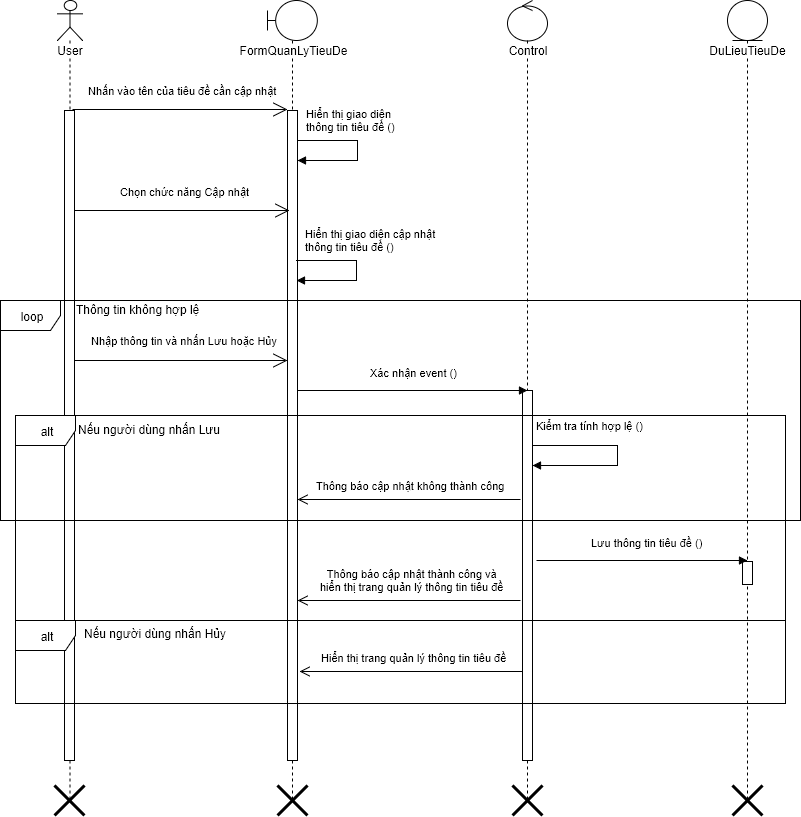

The diagram above was exported from draw.io. Its source (the exported page's mxGraphModel, read from the mxfile embedded in the PNG):
<mxGraphModel dx="872" dy="520" grid="1" gridSize="10" guides="1" tooltips="1" connect="1" arrows="1" fold="1" page="1" pageScale="1" pageWidth="826" pageHeight="1169" background="#ffffff" math="0" shadow="0">
  <root>
    <mxCell id="0" />
    <mxCell id="1" parent="0" />
    <mxCell id="2" value="User" style="shape=umlLifeline;participant=umlActor;perimeter=lifelinePerimeter;whiteSpace=wrap;html=1;container=1;collapsible=0;recursiveResize=0;verticalAlign=top;spacingTop=36;labelBackgroundColor=#ffffff;outlineConnect=0;" parent="1" vertex="1">
      <mxGeometry x="70" y="40" width="25" height="800" as="geometry" />
    </mxCell>
    <mxCell id="7" value="" style="html=1;points=[];perimeter=orthogonalPerimeter;" parent="2" vertex="1">
      <mxGeometry x="7" y="110" width="10" height="650" as="geometry" />
    </mxCell>
    <mxCell id="73" value="" style="shape=umlDestroy;whiteSpace=wrap;html=1;strokeWidth=3;" parent="2" vertex="1">
      <mxGeometry x="-3" y="785" width="30" height="30" as="geometry" />
    </mxCell>
    <mxCell id="3" value="FormQuanLyTieuDe" style="shape=umlLifeline;participant=umlBoundary;perimeter=lifelinePerimeter;whiteSpace=wrap;html=1;container=1;collapsible=0;recursiveResize=0;verticalAlign=top;spacingTop=36;labelBackgroundColor=#ffffff;outlineConnect=0;" parent="1" vertex="1">
      <mxGeometry x="280" y="40" width="50" height="800" as="geometry" />
    </mxCell>
    <mxCell id="8" value="" style="html=1;points=[];perimeter=orthogonalPerimeter;" parent="3" vertex="1">
      <mxGeometry x="20" y="110" width="10" height="650" as="geometry" />
    </mxCell>
    <mxCell id="74" value="" style="shape=umlDestroy;whiteSpace=wrap;html=1;strokeWidth=3;" parent="3" vertex="1">
      <mxGeometry x="10" y="785" width="30" height="30" as="geometry" />
    </mxCell>
    <mxCell id="5" value="Control" style="shape=umlLifeline;participant=umlControl;perimeter=lifelinePerimeter;whiteSpace=wrap;html=1;container=1;collapsible=0;recursiveResize=0;verticalAlign=top;spacingTop=36;labelBackgroundColor=#ffffff;outlineConnect=0;" parent="1" vertex="1">
      <mxGeometry x="520" y="40" width="40" height="800" as="geometry" />
    </mxCell>
    <mxCell id="88" value="" style="html=1;points=[];perimeter=orthogonalPerimeter;" parent="5" vertex="1">
      <mxGeometry x="15" y="390" width="10" height="370" as="geometry" />
    </mxCell>
    <mxCell id="9" value="Nhấn vào tên của tiêu đề cần cập nhật" style="endArrow=open;endSize=12;html=1;" parent="1" edge="1">
      <mxGeometry x="0.027" y="19" width="160" relative="1" as="geometry">
        <mxPoint x="85" y="149" as="sourcePoint" />
        <mxPoint x="300" y="149" as="targetPoint" />
        <mxPoint as="offset" />
      </mxGeometry>
    </mxCell>
    <mxCell id="40" value="DuLieuTieuDe" style="shape=umlLifeline;participant=umlEntity;perimeter=lifelinePerimeter;whiteSpace=wrap;html=1;container=1;collapsible=0;recursiveResize=0;verticalAlign=top;spacingTop=36;labelBackgroundColor=#ffffff;outlineConnect=0;" parent="1" vertex="1">
      <mxGeometry x="740" y="40" width="40" height="800" as="geometry" />
    </mxCell>
    <mxCell id="103" value="" style="html=1;points=[];perimeter=orthogonalPerimeter;" parent="40" vertex="1">
      <mxGeometry x="15" y="561" width="10" height="23" as="geometry" />
    </mxCell>
    <mxCell id="76" value="" style="shape=umlDestroy;whiteSpace=wrap;html=1;strokeWidth=3;" parent="1" vertex="1">
      <mxGeometry x="525" y="825" width="30" height="30" as="geometry" />
    </mxCell>
    <mxCell id="86" value="Nhập thông tin và nhấn Lưu hoặc Hủy" style="endArrow=open;endSize=12;html=1;" parent="1" source="7" edge="1">
      <mxGeometry x="2" y="-10" width="160" as="geometry">
        <mxPoint x="87" y="670" as="sourcePoint" />
        <mxPoint x="300" y="400" as="targetPoint" />
        <mxPoint x="3" y="-20" as="offset" />
      </mxGeometry>
    </mxCell>
    <mxCell id="87" value="loop" style="shape=umlFrame;whiteSpace=wrap;html=1;" parent="1" vertex="1">
      <mxGeometry x="13" y="340" width="800" height="220" as="geometry" />
    </mxCell>
    <mxCell id="93" value="alt" style="shape=umlFrame;whiteSpace=wrap;html=1;" parent="1" vertex="1">
      <mxGeometry x="28" y="455" width="770" height="205" as="geometry" />
    </mxCell>
    <mxCell id="97" value="Thông tin không hợp lệ" style="text;html=1;resizable=0;points=[];autosize=1;align=left;verticalAlign=top;spacingTop=-4;" parent="1" vertex="1">
      <mxGeometry x="87" y="340" width="140" height="20" as="geometry" />
    </mxCell>
    <mxCell id="98" value="Nếu người dùng nhấn Lưu" style="text;html=1;resizable=0;points=[];autosize=1;align=left;verticalAlign=top;spacingTop=-4;" parent="1" vertex="1">
      <mxGeometry x="89" y="460" width="160" height="20" as="geometry" />
    </mxCell>
    <mxCell id="100" value="Kiểm tra tính hợp lệ ()" style="edgeStyle=orthogonalEdgeStyle;html=1;align=left;spacingLeft=2;endArrow=block;rounded=0;" parent="1" edge="1">
      <mxGeometry x="-0.1053" y="-87" relative="1" as="geometry">
        <mxPoint x="545" y="485" as="sourcePoint" />
        <Array as="points">
          <mxPoint x="630" y="485" />
          <mxPoint x="630" y="505" />
        </Array>
        <mxPoint x="545" y="505" as="targetPoint" />
        <mxPoint x="2" y="-20" as="offset" />
      </mxGeometry>
    </mxCell>
    <mxCell id="105" value="Lưu thông tin&amp;nbsp;&lt;span&gt;tiêu đề&lt;/span&gt;&amp;nbsp;()" style="endArrow=block;endFill=1;html=1;align=left;verticalAlign=top;" parent="1" edge="1">
      <mxGeometry as="geometry">
        <mxPoint x="549" y="600" as="sourcePoint" />
        <mxPoint x="760" y="600" as="targetPoint" />
        <mxPoint x="-53" y="-30" as="offset" />
      </mxGeometry>
    </mxCell>
    <mxCell id="111" value="Hiển thị giao diện&lt;div&gt;thông tin&amp;nbsp;&lt;span&gt;tiêu đề&lt;/span&gt;&amp;nbsp;()&lt;/div&gt;" style="edgeStyle=orthogonalEdgeStyle;html=1;align=left;spacingLeft=2;endArrow=block;rounded=0;" parent="1" edge="1">
      <mxGeometry x="-0.9259" y="20" relative="1" as="geometry">
        <mxPoint x="310" y="180" as="sourcePoint" />
        <Array as="points">
          <mxPoint x="370" y="180" />
          <mxPoint x="370" y="200" />
        </Array>
        <mxPoint x="310" y="200" as="targetPoint" />
        <mxPoint as="offset" />
      </mxGeometry>
    </mxCell>
    <mxCell id="115" value="Xác nhận event ()" style="endArrow=block;endFill=1;html=1;align=left;verticalAlign=top;exitX=1;exitY=0.421;exitPerimeter=0;" parent="1" edge="1">
      <mxGeometry y="60" as="geometry">
        <mxPoint x="310" y="430" as="sourcePoint" />
        <mxPoint x="540" y="430" as="targetPoint" />
        <mxPoint x="-44" y="-30" as="offset" />
      </mxGeometry>
    </mxCell>
    <mxCell id="118" value="Thông báo cập nhật thành công và&lt;div&gt;hiển thị trang quản lý thông tin tiêu đề&lt;/div&gt;" style="html=1;verticalAlign=bottom;endArrow=open;endSize=8;" parent="1" edge="1">
      <mxGeometry x="-1" y="274" as="geometry">
        <mxPoint x="533" y="640" as="sourcePoint" />
        <mxPoint x="310" y="640" as="targetPoint" />
        <mxPoint x="3" y="-5" as="offset" />
      </mxGeometry>
    </mxCell>
    <mxCell id="119" value="alt" style="shape=umlFrame;whiteSpace=wrap;html=1;" parent="1" vertex="1">
      <mxGeometry x="28" y="660" width="770" height="83" as="geometry" />
    </mxCell>
    <mxCell id="120" value="Nếu người dùng nhấn Hủy" style="text;html=1;resizable=0;points=[];autosize=1;align=left;verticalAlign=top;spacingTop=-4;" parent="1" vertex="1">
      <mxGeometry x="95" y="664" width="160" height="20" as="geometry" />
    </mxCell>
    <mxCell id="121" value="Hiển thị trang quản lý thông tin tiêu đề" style="html=1;verticalAlign=bottom;endArrow=open;endSize=8;" parent="1" edge="1">
      <mxGeometry x="1" y="345" as="geometry">
        <mxPoint x="535" y="711" as="sourcePoint" />
        <mxPoint x="312" y="711" as="targetPoint" />
        <mxPoint x="3" y="-5" as="offset" />
      </mxGeometry>
    </mxCell>
    <mxCell id="122" value="Thông báo cập nhật không thành công&amp;nbsp;" style="html=1;verticalAlign=bottom;endArrow=open;endSize=8;" parent="1" edge="1">
      <mxGeometry x="-1" y="173" as="geometry">
        <mxPoint x="533" y="539" as="sourcePoint" />
        <mxPoint x="310" y="539" as="targetPoint" />
        <mxPoint x="3" y="-5" as="offset" />
      </mxGeometry>
    </mxCell>
    <mxCell id="123" value="Chọn chức năng Cập nhật" style="endArrow=open;endSize=12;html=1;" parent="1" edge="1">
      <mxGeometry x="0.027" y="19" width="160" relative="1" as="geometry">
        <mxPoint x="87" y="250" as="sourcePoint" />
        <mxPoint x="302" y="250" as="targetPoint" />
        <mxPoint as="offset" />
      </mxGeometry>
    </mxCell>
    <mxCell id="124" value="Hiển thị giao diện cập nhật&lt;div&gt;thông tin&amp;nbsp;&lt;span&gt;tiêu đề&lt;/span&gt;&amp;nbsp;()&lt;/div&gt;" style="edgeStyle=orthogonalEdgeStyle;html=1;align=left;spacingLeft=2;endArrow=block;rounded=0;" parent="1" edge="1">
      <mxGeometry x="-0.9259" y="20" relative="1" as="geometry">
        <mxPoint x="309" y="300" as="sourcePoint" />
        <Array as="points">
          <mxPoint x="369" y="300" />
          <mxPoint x="369" y="320" />
        </Array>
        <mxPoint x="309" y="320" as="targetPoint" />
        <mxPoint as="offset" />
      </mxGeometry>
    </mxCell>
    <mxCell id="77" value="" style="shape=umlDestroy;whiteSpace=wrap;html=1;strokeWidth=3;" parent="1" vertex="1">
      <mxGeometry x="745" y="825" width="30" height="30" as="geometry" />
    </mxCell>
  </root>
</mxGraphModel>